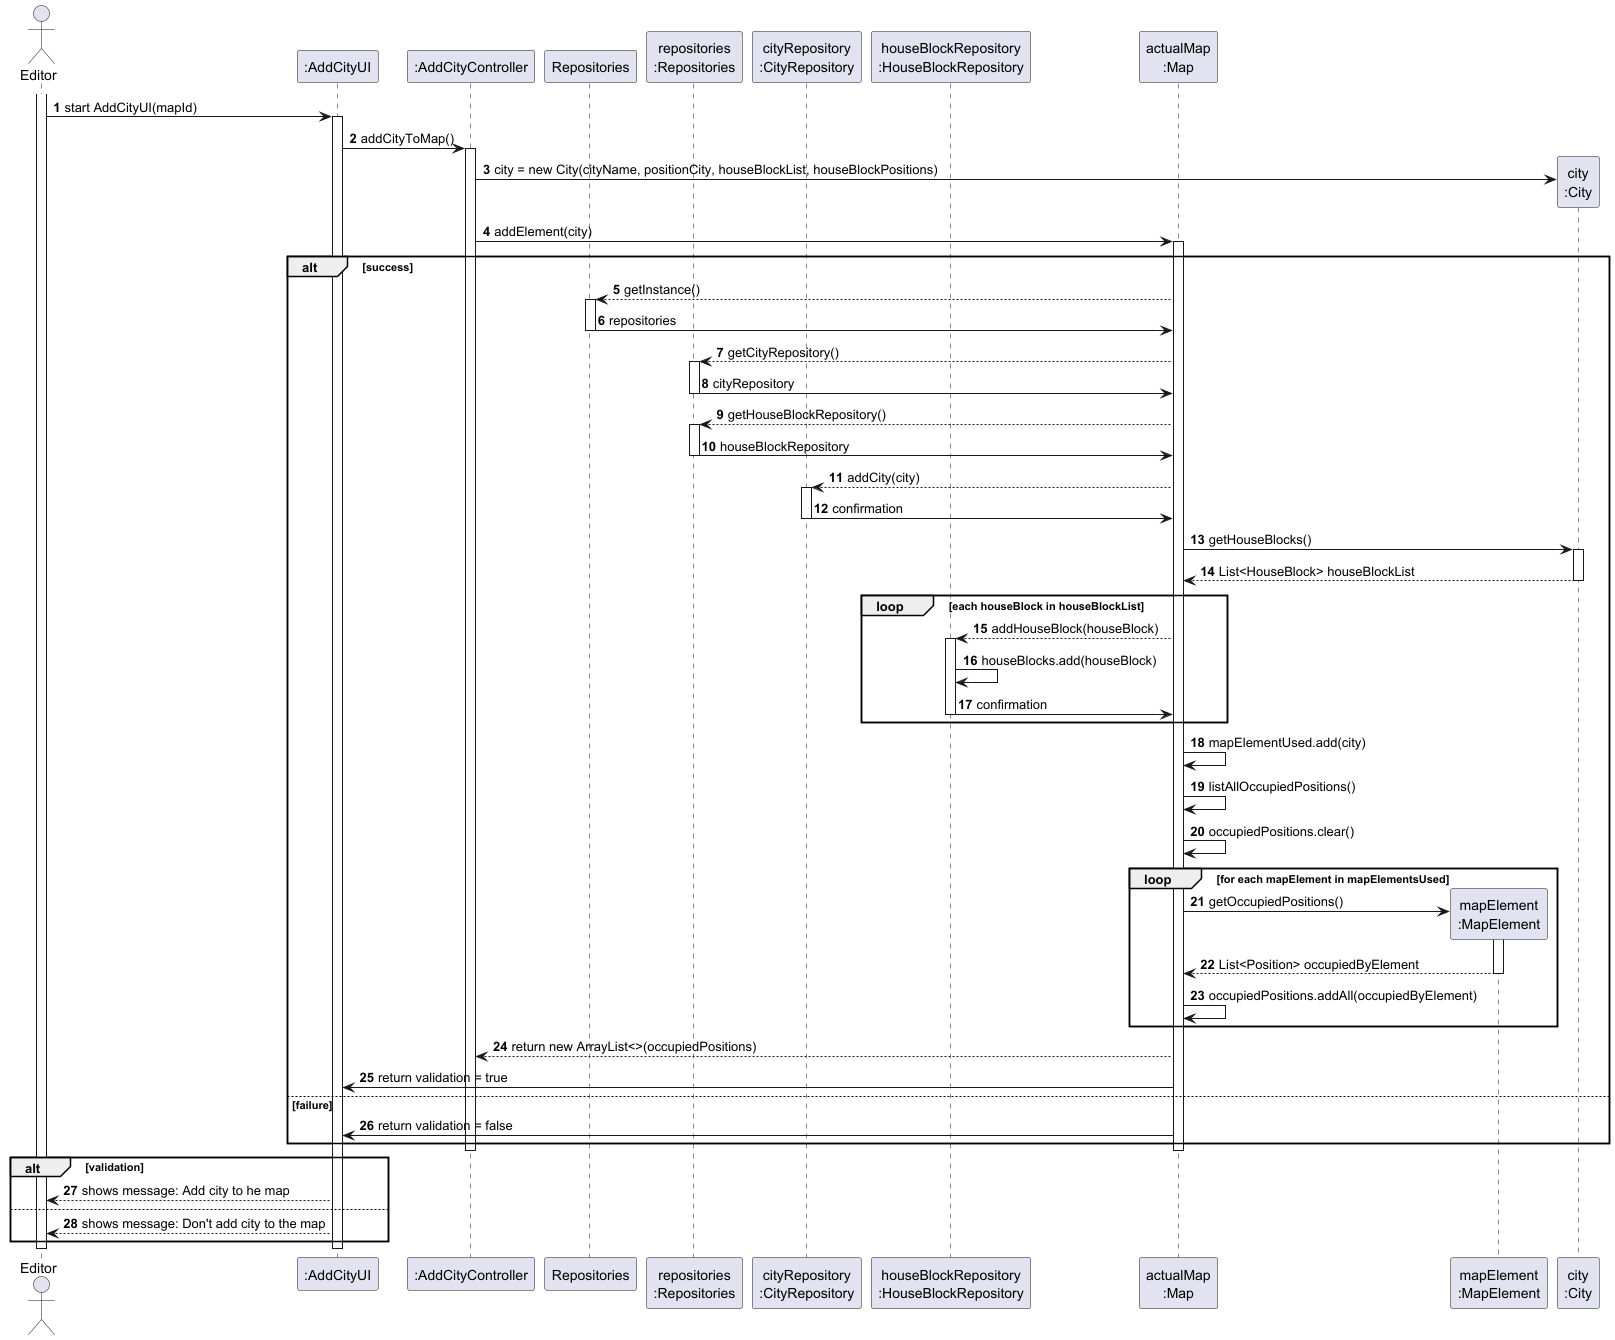

The diagram above was rendered by PlantUML. Its source (embedded in the PNG):
@startuml
skinparam packageStyle rectangle
skinparam shadowing false
skinparam linetype ortho
autonumber

actor "Editor" as EDT
participant ":AddCityUI" as UI
participant ":AddCityController" as CTRL
participant "Repositories" as REPOS
participant "repositories\n:Repositories" as REPOS_SINGLETON
participant "cityRepository\n:CityRepository" as CITY_REPO
participant "houseBlockRepository\n:HouseBlockRepository" as HB_REPO
participant "actualMap\n:Map" as MAP
participant "mapElement\n:MapElement" as MAP_ELEM
participant "city\n:City" as CITY

activate EDT
    EDT -> UI : start AddCityUI(mapId)
    activate UI
    UI -> CTRL : addCityToMap()
            activate CTRL
                CTRL -> CITY** : city = new City(cityName, positionCity, houseBlockList, houseBlockPositions)
                CTRL -> MAP : addElement(city)
                activate MAP
                    alt success
                        MAP --> REPOS : getInstance()
                        activate REPOS
                            REPOS -> MAP : repositories
                        deactivate REPOS
                        MAP --> REPOS_SINGLETON : getCityRepository()
                        activate REPOS_SINGLETON
                            REPOS_SINGLETON -> MAP : cityRepository
                        deactivate REPOS_SINGLETON
                        MAP --> REPOS_SINGLETON : getHouseBlockRepository()
                        activate REPOS_SINGLETON
                            REPOS_SINGLETON -> MAP : houseBlockRepository
                        deactivate REPOS_SINGLETON
                        MAP --> CITY_REPO : addCity(city)
                        activate CITY_REPO
                            CITY_REPO -> MAP : confirmation
                        deactivate CITY_REPO
                        MAP -> CITY : getHouseBlocks()
                        activate CITY
                            return List<HouseBlock> houseBlockList
                        deactivate CITY

                        loop each houseBlock in houseBlockList
                            MAP --> HB_REPO : addHouseBlock(houseBlock)
                            activate HB_REPO
                                HB_REPO -> HB_REPO : houseBlocks.add(houseBlock)
                                HB_REPO -> MAP : confirmation
                            deactivate HB_REPO
                        end
                        MAP -> MAP : mapElementUsed.add(city)
                        MAP -> MAP : listAllOccupiedPositions()
                        MAP -> MAP : occupiedPositions.clear()
                        loop for each mapElement in mapElementsUsed
                            MAP -> MAP_ELEM** : getOccupiedPositions()
                            activate MAP_ELEM
                                MAP_ELEM --> MAP : List<Position> occupiedByElement
                            deactivate MAP_ELEM
                            MAP -> MAP : occupiedPositions.addAll(occupiedByElement)
                        end
                        MAP --> CTRL : return new ArrayList<>(occupiedPositions)
                        MAP -> UI : return validation = true
                    else failure
                        MAP -> UI : return validation = false
                    end
                deactivate MAP
            deactivate CTRL
            alt validation
                UI --> EDT: shows message: Add city to he map
            else
                UI --> EDT: shows message: Don't add city to the map
            end
    deactivate UI
deactivate EDT
@enduml